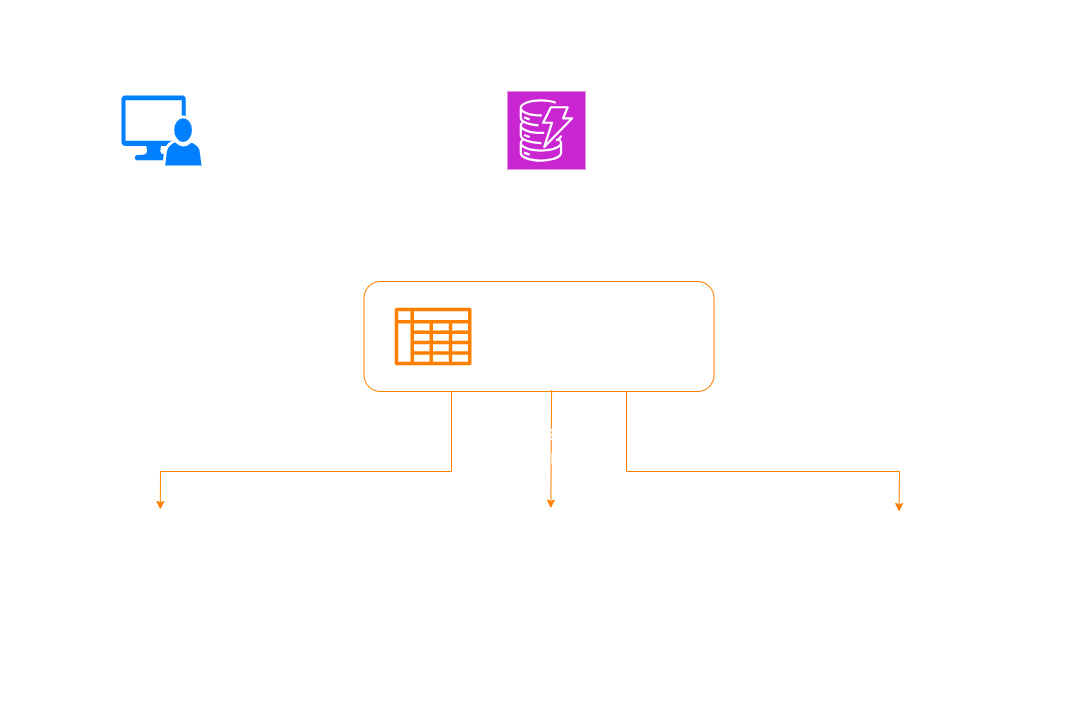

The diagram above was exported from draw.io. Its source (the exported page's mxGraphModel, read from the mxfile embedded in the PNG):
<mxGraphModel dx="1572" dy="1032" grid="1" gridSize="10" guides="1" tooltips="1" connect="1" arrows="1" fold="1" page="1" pageScale="1" pageWidth="1169" pageHeight="827" math="0" shadow="0">
  <root>
    <mxCell id="0" />
    <mxCell id="1" parent="0" />
    <mxCell id="rJJ2rB-LC_0ndR8Rke-c-1" value="" style="sketch=0;outlineConnect=0;fontColor=#232F3E;gradientColor=none;fillColor=#FF8000;strokeColor=none;dashed=0;verticalLabelPosition=bottom;verticalAlign=top;align=center;html=1;fontSize=12;fontStyle=0;aspect=fixed;pointerEvents=1;shape=mxgraph.aws4.data_table;" vertex="1" parent="1">
      <mxGeometry x="433.16999999999996" y="345.94" width="76.83" height="58.12" as="geometry" />
    </mxCell>
    <mxCell id="rJJ2rB-LC_0ndR8Rke-c-2" value="" style="sketch=0;points=[[0,0,0],[0.25,0,0],[0.5,0,0],[0.75,0,0],[1,0,0],[0,1,0],[0.25,1,0],[0.5,1,0],[0.75,1,0],[1,1,0],[0,0.25,0],[0,0.5,0],[0,0.75,0],[1,0.25,0],[1,0.5,0],[1,0.75,0]];outlineConnect=0;fontColor=#232F3E;fillColor=#C925D1;strokeColor=#ffffff;dashed=0;verticalLabelPosition=bottom;verticalAlign=top;align=center;html=1;fontSize=12;fontStyle=0;aspect=fixed;shape=mxgraph.aws4.resourceIcon;resIcon=mxgraph.aws4.dynamodb;" vertex="1" parent="1">
      <mxGeometry x="546" y="130" width="78" height="78" as="geometry" />
    </mxCell>
    <mxCell id="rJJ2rB-LC_0ndR8Rke-c-6" value="" style="sketch=0;pointerEvents=1;shadow=0;dashed=0;html=1;strokeColor=none;labelPosition=center;verticalLabelPosition=bottom;verticalAlign=top;align=center;fillColor=#007FFF;shape=mxgraph.mscae.system_center.admin_console" vertex="1" parent="1">
      <mxGeometry x="160" y="134" width="80" height="70" as="geometry" />
    </mxCell>
    <mxCell id="rJJ2rB-LC_0ndR8Rke-c-18" value="Pink Floyd" style="swimlane;fillColor=none;" vertex="1" parent="1">
      <mxGeometry x="80" y="550" width="275" height="170" as="geometry" />
    </mxCell>
    <mxCell id="rJJ2rB-LC_0ndR8Rke-c-8" value="Song: Money&lt;div&gt;Álbum: The Dark Side of the Moon&lt;/div&gt;&lt;div&gt;Year:1973&lt;/div&gt;" style="text;html=1;align=center;verticalAlign=middle;whiteSpace=wrap;rounded=0;fontSize=18;" vertex="1" parent="rJJ2rB-LC_0ndR8Rke-c-18">
      <mxGeometry x="42.5" y="80" width="190" height="30" as="geometry" />
    </mxCell>
    <mxCell id="rJJ2rB-LC_0ndR8Rke-c-21" value="" style="rounded=1;whiteSpace=wrap;html=1;fillColor=none;strokeColor=#FF8000;" vertex="1" parent="1">
      <mxGeometry x="402.5" y="320" width="350" height="110" as="geometry" />
    </mxCell>
    <mxCell id="rJJ2rB-LC_0ndR8Rke-c-22" value="&lt;div&gt;&lt;div&gt;Table: Music&lt;/div&gt;&lt;div&gt;Partition key: Artist (String)&lt;/div&gt;&lt;div&gt;Sort key: Song (String)&lt;/div&gt;&lt;/div&gt;" style="text;html=1;align=center;verticalAlign=middle;whiteSpace=wrap;rounded=0;fontSize=18;" vertex="1" parent="1">
      <mxGeometry x="510" y="360" width="250" height="30" as="geometry" />
    </mxCell>
    <mxCell id="rJJ2rB-LC_0ndR8Rke-c-29" value="" style="endArrow=classic;html=1;rounded=0;exitX=0.88;exitY=0.5;exitDx=0;exitDy=0;exitPerimeter=0;entryX=0;entryY=0.5;entryDx=0;entryDy=0;entryPerimeter=0;" edge="1" parent="1" source="rJJ2rB-LC_0ndR8Rke-c-6" target="rJJ2rB-LC_0ndR8Rke-c-2">
      <mxGeometry relative="1" as="geometry">
        <mxPoint x="320" y="470" as="sourcePoint" />
        <mxPoint x="480" y="470" as="targetPoint" />
      </mxGeometry>
    </mxCell>
    <mxCell id="rJJ2rB-LC_0ndR8Rke-c-30" value="&#10;&lt;span style=&quot;color: rgb(255, 255, 255); font-family: Helvetica; font-size: 20px; font-style: normal; font-variant-ligatures: normal; font-variant-caps: normal; font-weight: 400; letter-spacing: normal; orphans: 2; text-align: center; text-indent: 0px; text-transform: none; widows: 2; word-spacing: 0px; -webkit-text-stroke-width: 0px; white-space: normal; text-decoration-thickness: initial; text-decoration-style: initial; text-decoration-color: initial; float: none; display: inline !important;&quot;&gt;Create table&lt;/span&gt;&#10;&#10;" style="edgeLabel;resizable=0;html=1;;align=center;verticalAlign=middle;labelBackgroundColor=none;" connectable="0" vertex="1" parent="rJJ2rB-LC_0ndR8Rke-c-29">
      <mxGeometry relative="1" as="geometry" />
    </mxCell>
    <mxCell id="rJJ2rB-LC_0ndR8Rke-c-34" value="" style="endArrow=classic;html=1;rounded=0;" edge="1" parent="1">
      <mxGeometry relative="1" as="geometry">
        <mxPoint x="590" y="210" as="sourcePoint" />
        <mxPoint x="590" y="310" as="targetPoint" />
      </mxGeometry>
    </mxCell>
    <mxCell id="rJJ2rB-LC_0ndR8Rke-c-35" value="&#10;&lt;span style=&quot;color: rgb(255, 255, 255); font-family: Helvetica; font-size: 20px; font-style: normal; font-variant-ligatures: normal; font-variant-caps: normal; font-weight: 400; letter-spacing: normal; orphans: 2; text-align: center; text-indent: 0px; text-transform: none; widows: 2; word-spacing: 0px; -webkit-text-stroke-width: 0px; white-space: normal; text-decoration-thickness: initial; text-decoration-style: initial; text-decoration-color: initial; float: none; display: inline !important;&quot;&gt;Table created&lt;/span&gt;&#10;&#10;" style="edgeLabel;resizable=0;html=1;;align=center;verticalAlign=middle;labelBackgroundColor=none;" connectable="0" vertex="1" parent="rJJ2rB-LC_0ndR8Rke-c-34">
      <mxGeometry relative="1" as="geometry" />
    </mxCell>
    <mxCell id="rJJ2rB-LC_0ndR8Rke-c-39" value="" style="endArrow=classic;html=1;rounded=0;entryX=0.543;entryY=-0.02;entryDx=0;entryDy=0;entryPerimeter=0;exitX=0.536;exitY=0.986;exitDx=0;exitDy=0;exitPerimeter=0;strokeColor=#FF8000;" edge="1" parent="1" source="rJJ2rB-LC_0ndR8Rke-c-21">
      <mxGeometry relative="1" as="geometry">
        <mxPoint x="587" y="440" as="sourcePoint" />
        <mxPoint x="589.3249999999998" y="546.5999999999999" as="targetPoint" />
      </mxGeometry>
    </mxCell>
    <mxCell id="rJJ2rB-LC_0ndR8Rke-c-40" value="&#10;&lt;span style=&quot;color: rgb(255, 255, 255); font-family: Helvetica; font-size: 20px; font-style: normal; font-variant-ligatures: normal; font-variant-caps: normal; font-weight: 400; letter-spacing: normal; orphans: 2; text-align: center; text-indent: 0px; text-transform: none; widows: 2; word-spacing: 0px; -webkit-text-stroke-width: 0px; white-space: normal; text-decoration-thickness: initial; text-decoration-style: initial; text-decoration-color: initial; float: none; display: inline !important;&quot;&gt;Insert items&lt;/span&gt;&#10;&#10;" style="edgeLabel;resizable=0;html=1;;align=center;verticalAlign=middle;labelBackgroundColor=none;" connectable="0" vertex="1" parent="rJJ2rB-LC_0ndR8Rke-c-39">
      <mxGeometry relative="1" as="geometry" />
    </mxCell>
    <mxCell id="rJJ2rB-LC_0ndR8Rke-c-43" value="" style="endArrow=classic;html=1;rounded=0;exitX=0.25;exitY=1;exitDx=0;exitDy=0;entryX=0.432;entryY=-0.012;entryDx=0;entryDy=0;entryPerimeter=0;strokeColor=#FF8000;" edge="1" parent="1" source="rJJ2rB-LC_0ndR8Rke-c-21" target="rJJ2rB-LC_0ndR8Rke-c-18">
      <mxGeometry width="50" height="50" relative="1" as="geometry">
        <mxPoint x="440" y="630" as="sourcePoint" />
        <mxPoint x="490" y="580" as="targetPoint" />
        <Array as="points">
          <mxPoint x="490" y="510" />
          <mxPoint x="199" y="510" />
        </Array>
      </mxGeometry>
    </mxCell>
    <mxCell id="rJJ2rB-LC_0ndR8Rke-c-45" value="" style="endArrow=classic;html=1;rounded=0;exitX=0.75;exitY=1;exitDx=0;exitDy=0;entryX=0.5;entryY=0;entryDx=0;entryDy=0;strokeColor=#FF8000;" edge="1" parent="1" source="rJJ2rB-LC_0ndR8Rke-c-21">
      <mxGeometry width="50" height="50" relative="1" as="geometry">
        <mxPoint x="440" y="630" as="sourcePoint" />
        <mxPoint x="937.5" y="550" as="targetPoint" />
        <Array as="points">
          <mxPoint x="665" y="510" />
          <mxPoint x="938" y="510" />
        </Array>
      </mxGeometry>
    </mxCell>
    <mxCell id="rJJ2rB-LC_0ndR8Rke-c-46" value="&lt;div&gt;AWS Console&lt;/div&gt;&lt;div&gt;User&lt;/div&gt;" style="text;html=1;align=center;verticalAlign=middle;whiteSpace=wrap;rounded=0;fontSize=20;" vertex="1" parent="1">
      <mxGeometry x="120" y="230" width="160" height="30" as="geometry" />
    </mxCell>
    <mxCell id="rJJ2rB-LC_0ndR8Rke-c-47" value="&lt;div&gt;Amazon DynamoDB&lt;/div&gt;" style="text;html=1;align=center;verticalAlign=middle;whiteSpace=wrap;rounded=0;fontSize=20;" vertex="1" parent="1">
      <mxGeometry x="505" y="80" width="160" height="30" as="geometry" />
    </mxCell>
    <mxCell id="rJJ2rB-LC_0ndR8Rke-c-49" value="" style="rounded=1;arcSize=10;dashed=1;fillColor=none;gradientColor=none;dashPattern=1 1;strokeWidth=2;" vertex="1" parent="1">
      <mxGeometry x="40" y="40" width="1080" height="720" as="geometry" />
    </mxCell>
    <mxCell id="rJJ2rB-LC_0ndR8Rke-c-50" value="AWS Region" style="text;html=1;align=center;verticalAlign=middle;whiteSpace=wrap;rounded=0;fontSize=20;" vertex="1" parent="1">
      <mxGeometry x="70" y="50" width="130" height="30" as="geometry" />
    </mxCell>
    <mxCell id="rJJ2rB-LC_0ndR8Rke-c-51" value="John Lennon" style="swimlane;fillColor=none;" vertex="1" parent="1">
      <mxGeometry x="447.5" y="550" width="275" height="170" as="geometry" />
    </mxCell>
    <mxCell id="rJJ2rB-LC_0ndR8Rke-c-11" value="&lt;div&gt;Song: Imagine&lt;/div&gt;&lt;div&gt;Album: Imagine&lt;/div&gt;&lt;div&gt;Year: 1971&lt;/div&gt;&lt;div&gt;Genre: Rock suave&lt;/div&gt;" style="text;html=1;align=center;verticalAlign=middle;whiteSpace=wrap;rounded=0;fontSize=18;" vertex="1" parent="rJJ2rB-LC_0ndR8Rke-c-51">
      <mxGeometry x="37.5" y="70" width="200" height="30" as="geometry" />
    </mxCell>
    <mxCell id="rJJ2rB-LC_0ndR8Rke-c-53" value="Psy" style="swimlane;fillColor=none;" vertex="1" parent="1">
      <mxGeometry x="800" y="550" width="277.5" height="170" as="geometry" />
    </mxCell>
    <mxCell id="rJJ2rB-LC_0ndR8Rke-c-10" value="&lt;div&gt;Song: Gangnam Style&lt;/div&gt;&lt;div&gt;Album: Psy 6 (Six Rules), Part 1&lt;/div&gt;&lt;div&gt;Year: 2012 (editado de 2011)&lt;/div&gt;&lt;div&gt;DurationSecs: 219&lt;/div&gt;" style="text;html=1;align=center;verticalAlign=middle;whiteSpace=wrap;rounded=0;fontSize=18;" vertex="1" parent="rJJ2rB-LC_0ndR8Rke-c-53">
      <mxGeometry x="-2.5" y="70" width="280" height="30" as="geometry" />
    </mxCell>
  </root>
</mxGraphModel>